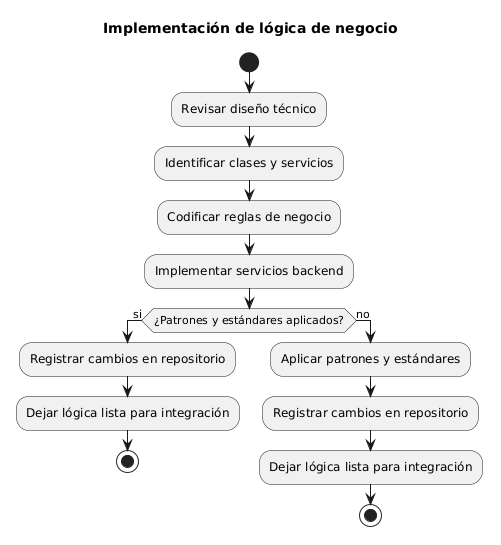

The diagram above was rendered by PlantUML. Its source (embedded in the PNG):
@startuml
title Implementación de lógica de negocio
start
:Revisar diseño técnico;
:Identificar clases y servicios;
:Codificar reglas de negocio;
:Implementar servicios backend;
if (¿Patrones y estándares aplicados?) then (si)
  :Registrar cambios en repositorio;
  :Dejar lógica lista para integración;
  stop
else (no)
  :Aplicar patrones y estándares;
  :Registrar cambios en repositorio;
  :Dejar lógica lista para integración;
  stop
endif
@enduml